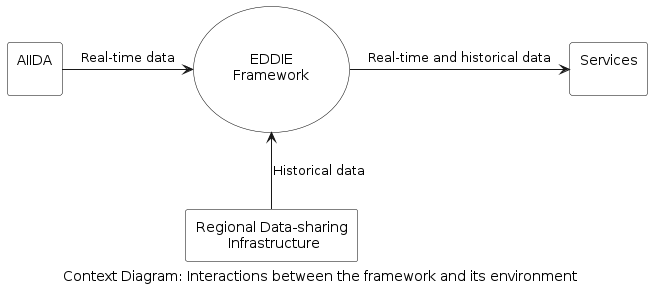

The diagram above was rendered by PlantUML. Its source (embedded in the PNG):
@startuml context-diagram
'context diagram
caption Context Diagram: Interactions between the framework and its environment

' skinparam linetype ortho
skinparam usecase {
  BorderColor black
  BackgroundColor transparent
}
skinparam rectangle {
  BorderColor black
  BackgroundColor transparent
}

usecase "\n\nEDDIE\nFramework\n\n" as eddie 
' #ffbd38
rectangle "Regional Data-sharing\n\tInfrastructure" as energy
' #52cbff
rectangle "AIIDA\n" as aiida
' #7aff83
rectangle "Services\n" as services
' #ff52ab

aiida -right-> eddie :Real-time data
energy -up-> eddie :Historical data
eddie -right-> services :Real-time and historical data

@enduml